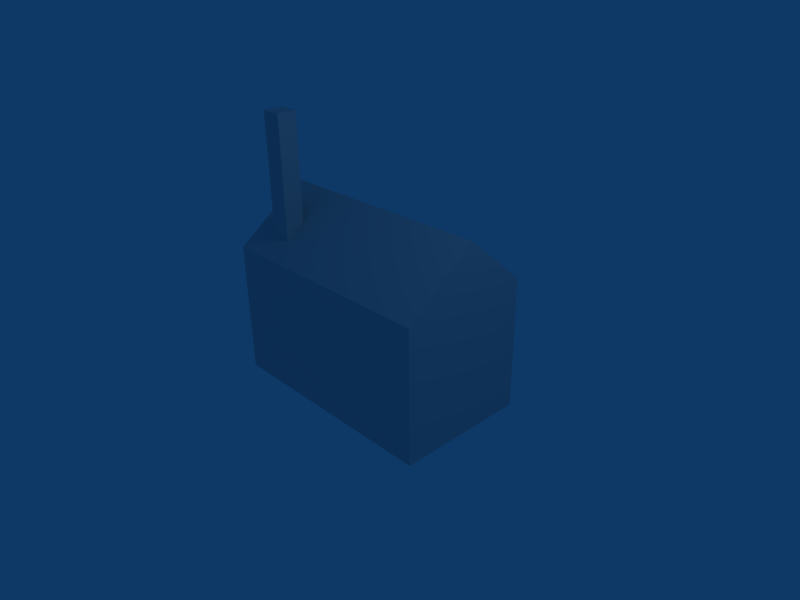 # Source: house2save1.blend  (saved by Blender 2.49.0; exported with 4.5.12 LTS)
import bpy
from mathutils import Matrix  # noqa: F401  (used for matrix-valued properties, if any)

bpy.ops.wm.read_factory_settings(use_empty=True)
scene = bpy.context.scene
scene.name = 'Scene'

# ---- collections
col_collection_1 = bpy.data.collections.new('Collection 1'); scene.collection.children.link(col_collection_1)

# ---- materials (node trees are filled in below, after node groups)
mat_material = bpy.data.materials.new('Material')
mat_material.alpha_threshold = 0.0
mat_material.roughness = 0.5
mat_material.line_color = (0.0, 0.0, 0.0, 1.0)

# ---- material node trees

# ---- world
world_world = bpy.data.worlds.new('World'); scene.world = world_world
world_world.color = (0.05656, 0.2208, 0.4)
world_world.use_sun_shadow = False
world_world.sun_shadow_jitter_overblur = 0.0
world_world.cycles.sampling_method = 'MANUAL'
world_world.cycles.sample_map_resolution = 256

# ---- cameras
cam_camera = bpy.data.cameras.new('Camera')
cam_camera.passepartout_alpha = 0.2
cam_camera.clip_end = 100.0
cam_camera.lens = 35.0
cam_camera.ortho_scale = 7.314
cam_camera.show_passepartout = False
cam_camera.show_safe_areas = True
cam_camera.dof.focus_distance = 0.0
cam_camera.dof.aperture_fstop = 128.0

# ---- lights
light_spot = bpy.data.lights.new('Spot', 'POINT')
light_spot.transmission_factor = 0.0
light_spot.cutoff_distance = 30.0
light_spot.energy = 100.0
light_spot.shadow_buffer_clip_start = 1.001
light_spot.shadow_soft_size = 1.0
light_spot.shadow_maximum_resolution = 0.006
light_spot.use_absolute_resolution = True
light_spot.cycles.use_multiple_importance_sampling = False

# ---- meshes
me_cube = bpy.data.meshes.new('Cube')
me_cube.from_pydata([(1.717, 1.0, -1.0), (1.717, -1.0, -1.0), (-1.773, -1.0, -1.0), (-1.773, 1.0, -1.0), (1.717, 1.0, 1.0), (1.717, -1.0, 1.0), (-1.773, -1.0, 1.0), (-1.773, 1.0, 1.0), (-1.773, -1.0, 1.0), (1.717, 0.06218, 1.797), (-1.773, 0.06218, 1.797), (-1.046, -0.4134, 1.105), (-1.046, -0.707, 1.105), (-1.36, -0.707, 3.012), (-1.362, -0.4134, 3.012), (-1.046, -0.707, 3.012), (-1.046, -0.4134, 3.012), (-1.36, -0.4134, 1.105), (-1.354, -0.707, 1.105)], [(6, 8), (7, 8)], [(0, 1, 2, 3), (0, 4, 5, 1), (1, 5, 6, 2), (2, 6, 7, 3), (4, 0, 3, 7), (4, 7, 10, 9), (12, 11, 16, 15), (14, 13, 15, 16), (13, 14, 17, 18), (12, 15, 13, 18), (11, 17, 14, 16), (5, 9, 10, 6), (4, 9, 5), (6, 10, 7)])
_uv = me_cube.uv_layers.new(name='UVTex')
_uv.uv.foreach_set('vector', [0.444, 0.9741, 0.1668, 0.9749, 0.1653, 0.4886, 0.4425, 0.4877, 0.2444, 0.03228, 0.245, 0.2406, 0.0378, 0.2413, 0.03716, 0.03292, 0.9709, 0.04545, 0.9702, 0.2622, 0.5644, 0.2611, 0.565, 0.04437, 0.2314, 0.2342, 0.2308, 0.03023, 0.4359, 0.02961, 0.4365, 0.2335, 0.05335, 0.2386, 0.05269, 0.02615, 0.4255, 0.02502, 0.4262, 0.2375, 0.0146, 0.7548, 0.9966, 0.7557, 0.9946, 1.002, 0.01266, 1.001, 0.7006, 0.7283, 0.624, 0.7281, 0.6247, 0.4825, 0.7013, 0.4828, 0.1753, 0.6467, 0.09043, 0.647, 0.09015, 0.5557, 0.175, 0.5554, 0.0, 0.0, 1.0, 0.0, 1.0, 1.0, 0.0, 1.0, 0.0, 0.0, 1.0, 0.0, 1.0, 1.0, 0.0, 1.0, 0.0, 0.0, 0.0, 1.0, 1.0, 1.0, 1.0, 0.0, 0.0, 0.0, 0.0, 1.0, 1.0, 1.0, 1.0, 0.0, 0.0, 0.0, 1.0, 1.0, 1.0, 0.0, 0.0, 0.0, 1.0, 1.0, 1.0, 0.0])
me_cube.materials.append(mat_material)
me_cube.use_remesh_preserve_volume = False
me_cube.use_remesh_preserve_attributes = False
me_cube.use_mirror_vertex_groups = False
me_cube.update()

# ---- objects
ob_cube = bpy.data.objects.new('Cube', me_cube)
ob_lamp = bpy.data.objects.new('Lamp', light_spot)
ob_camera = bpy.data.objects.new('Camera', cam_camera)

# ---- transforms, parenting, visibility, modifiers, constraints
ob_cube.location = (0.0, 0.0, 0.0)
ob_cube.lock_rotations_4d = False
ob_cube.empty_display_type = 'ARROWS'
ob_cube.color = (0.0, 0.0, 0.0, 1.0)
ob_cube.lineart.crease_threshold = 0.0
ob_lamp.location = (4.076, 1.005, 5.904)
ob_lamp.rotation_euler = (0.6503, 0.05522, 1.866)
ob_lamp.lock_rotations_4d = False
ob_lamp.empty_display_type = 'ARROWS'
ob_lamp.color = (0.0, 0.0, 0.0, 0.0)
ob_lamp.lineart.crease_threshold = 0.0
ob_camera.location = (7.481, -6.508, 5.344)
ob_camera.rotation_euler = (1.109, 0.01082, 0.8149)
ob_camera.lock_rotations_4d = False
ob_camera.empty_display_type = 'ARROWS'
ob_camera.color = (0.0, 0.0, 0.0, 0.0)
ob_camera.display_type = 'WIRE'
ob_camera.lineart.crease_threshold = 0.0

# ---- collection membership
col_collection_1.objects.link(ob_cube)
col_collection_1.objects.link(ob_lamp)
col_collection_1.objects.link(ob_camera)

# ---- scene / render settings (as saved in the file)
scene.camera = ob_camera
scene.frame_start = 1; scene.frame_end = 250; scene.frame_set(1)
scene.render.engine = 'BLENDER_EEVEE_NEXT'
scene.render.image_settings.file_format = 'JPEG'
scene.render.image_settings.color_mode = 'RGB'
scene.render.image_settings.compression = 90
scene.render.resolution_x = 800
scene.render.resolution_y = 600
scene.render.pixel_aspect_x = 100.0
scene.render.pixel_aspect_y = 100.0
scene.render.fps = 25
scene.render.dither_intensity = 0.0
scene.render.use_compositing = False
scene.render.use_sequencer = False
scene.render.bake_margin = 2
scene.render.bake_bias = 0.0
scene.render.use_stamp_time = False
scene.render.use_stamp_date = False
scene.render.use_stamp_frame = False
scene.render.use_stamp_camera = False
scene.render.use_stamp_scene = False
scene.render.use_stamp_filename = False
scene.render.use_stamp_render_time = False
scene.render.stamp_font_size = 0
scene.cycles.use_denoising = False
scene.cycles.samples = 10
scene.cycles.sampling_pattern = 'TABULATED_SOBOL'
scene.cycles.light_sampling_threshold = 0.0
scene.cycles.use_adaptive_sampling = False
scene.cycles.use_light_tree = False
scene.cycles.blur_glossy = 0.0
scene.cycles.volume_bounces = 1
scene.cycles.pixel_filter_type = 'GAUSSIAN'
scene.cycles.sample_clamp_indirect = 0.0
scene.view_settings.view_transform = 'Raw'
bpy.context.view_layer.update()

